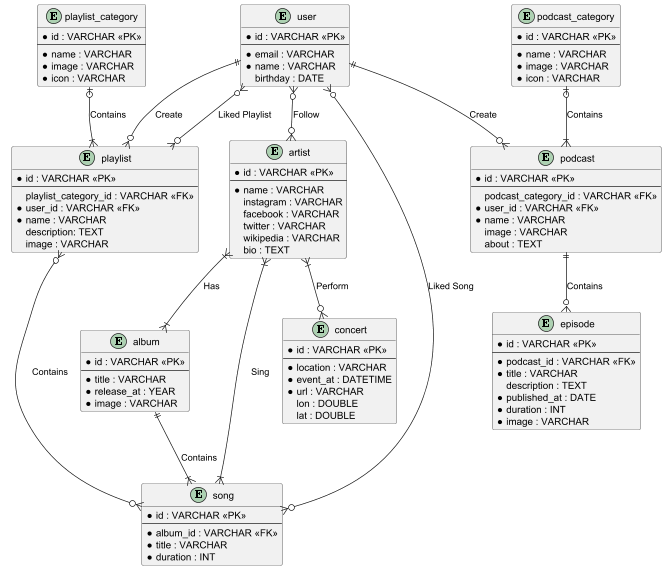

The diagram above was rendered by PlantUML. Its source (embedded in the PNG):
@startuml

entity artist {
    * id : VARCHAR <<PK>>
    --
    * name : VARCHAR
    instagram : VARCHAR
    facebook : VARCHAR
    twitter : VARCHAR
    wikipedia : VARCHAR
    bio : TEXT
}

entity album {
    * id : VARCHAR <<PK>>
    --
    * title : VARCHAR
    * release_at : YEAR
    * image : VARCHAR
    ' relation to artist, song (M:N)
}

entity song {
    * id : VARCHAR <<PK>>
    --
    * album_id : VARCHAR <<FK>>
    * title : VARCHAR
    * duration : INT
    ' relation to playlist, album, artist, user (M:N)
    ' relation to album (N:1)
}

entity playlist_category {
    * id : VARCHAR <<PK>>
    --
    * name : VARCHAR
    * image : VARCHAR
    * icon : VARCHAR
    ' relation to playlist (1:N)
}

entity playlist {
    * id : VARCHAR <<PK>>
    --
    playlist_category_id : VARCHAR <<FK>>
    * user_id : VARCHAR <<FK>>
    * name : VARCHAR
    description: TEXT
    image : VARCHAR
    ' relation to song, playlist_cat, user (M:N)
}

entity podcast_category {
    * id : VARCHAR <<PK>>
    --
    * name : VARCHAR
    * image : VARCHAR
    * icon : VARCHAR
    ' relation to podcast (1:N)
}

entity podcast {
    * id : VARCHAR <<PK>>
    --
    podcast_category_id : VARCHAR <<FK>>
    * user_id : VARCHAR <<FK>>
    * name : VARCHAR
    image : VARCHAR
    about : TEXT
    ' relation to podcast_cat, user (N:1)
    ' relation to episode (1:N)
}

entity episode {
    * id : VARCHAR <<PK>>
    --
    * podcast_id : VARCHAR <<FK>>
    * title : VARCHAR
    description : TEXT
    * published_at : DATE
    * duration : INT
    * image : VARCHAR
    ' relation to podcast (N:1)
}

entity user {
    * id : VARCHAR <<PK>>
    --
    * email : VARCHAR
    * name : VARCHAR
    birthday : DATE
    ' relation to playlist(create), podcast (1:N)
    ' relation to playlist(follow), artist, song (M:N)
}

entity concert {
    * id : VARCHAR <<PK>>
    --
    * location : VARCHAR
    * event_at : DATETIME
    * url : VARCHAR
    lon : DOUBLE
    lat : DOUBLE
    ' relation to artist (M:N)
}

' RELATIONSHIP

' relation album
artist }|--|{ album : Has

' relation song
album ||--|{ song : Contains
artist }|--|{ song : Sing

' relation playlist
playlist_category |o--|{ playlist : Contains
user ||--o{ playlist : Create
playlist }o--o{ song : Contains

' relation podcast
podcast_category |o--|{ podcast : Contains
user ||--o{ podcast : Create

' relation episode
podcast ||--o{ episode : Contains

' relation concert
artist }|--o{ concert : Perform

' relation user following artist
user }o--o{ artist : Follow

' relation user like song
user }o--o{ song : Liked Song

' relation follow playlist
user }o--o{ playlist : Liked Playlist

@enduml